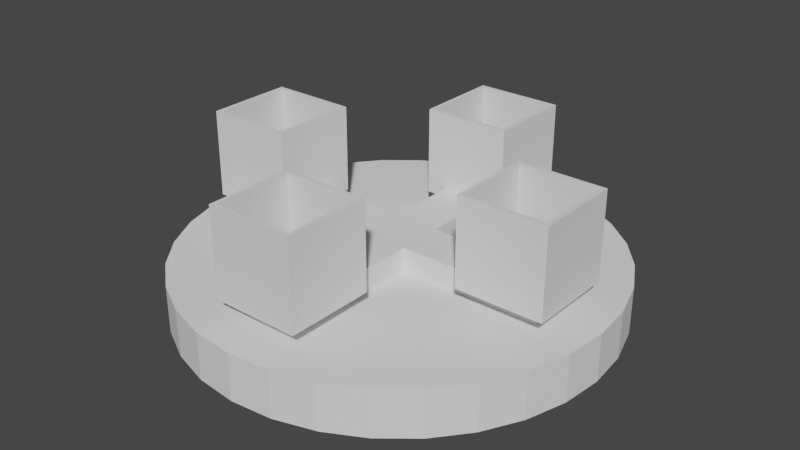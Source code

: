 # Source: TeaCups.blend  (saved by Blender 2.93.20; exported with 4.5.12 LTS)
import bpy
from mathutils import Matrix  # noqa: F401  (used for matrix-valued properties, if any)

bpy.ops.wm.read_factory_settings(use_empty=True)
scene = bpy.context.scene
scene.name = 'Scene'

# ---- collections
col_collection = bpy.data.collections.new('Collection'); scene.collection.children.link(col_collection)

# ---- world
world_world = bpy.data.worlds.new('World'); scene.world = world_world
world_world.use_nodes = True; world_world.node_tree.nodes.clear()
_N = world_world.node_tree.nodes; _L = world_world.node_tree.links
n0 = _N.new('ShaderNodeOutputWorld'); n0.name = 'World Output'; n0.location = (300, 300)
n1 = _N.new('ShaderNodeBackground'); n1.name = 'Background'; n1.location = (10, 300)
n1.inputs[0].default_value = (0.05088, 0.05088, 0.05088, 1.0)
_L.new(n1.outputs[0], n0.inputs[0])
n0.is_active_output = True
world_world.color = (0.05088, 0.05088, 0.05088)
world_world.use_sun_shadow = False
world_world.sun_shadow_jitter_overblur = 0.0

# ---- meshes
me_cylinder = bpy.data.meshes.new('Cylinder')
me_cylinder.from_pydata([(2.316e-08, -2.756, -0.3021), (2.316e-08, -2.756, 0.3021), (-0.5376, -2.703, -0.3021), (-0.5376, -2.703, 0.3021), (-1.055, -2.546, -0.3021), (-1.055, -2.546, 0.3021), (-1.531, -2.291, -0.3021), (-1.531, -2.291, 0.3021), (-1.949, -1.949, -0.3021), (-1.949, -1.949, 0.3021), (-2.291, -1.531, -0.3021), (-2.291, -1.531, 0.3021), (-2.546, -1.055, -0.3021), (-2.546, -1.055, 0.3021), (-2.703, -0.5376, -0.3021), (-2.703, -0.5376, 0.3021), (-2.756, 4.971e-09, -0.3021), (-2.756, 4.971e-09, 0.3021), (-2.703, 0.5376, -0.3021), (-2.703, 0.5376, 0.3021), (-2.546, 1.055, -0.3021), (-2.546, 1.055, 0.3021), (-2.291, 1.531, -0.3021), (-2.291, 1.531, 0.3021), (-1.949, 1.949, -0.3021), (-1.949, 1.949, 0.3021), (-1.531, 2.291, -0.3021), (-1.531, 2.291, 0.3021), (-1.055, 2.546, -0.3021), (-1.055, 2.546, 0.3021), (-0.5376, 2.703, -0.3021), (-0.5376, 2.703, 0.3021), (2.641e-07, 2.756, -0.3021), (2.641e-07, 2.756, 0.3021), (0.5376, 2.703, -0.3021), (0.5376, 2.703, 0.3021), (1.055, 2.546, -0.3021), (1.055, 2.546, 0.3021), (1.531, 2.291, -0.3021), (1.531, 2.291, 0.3021), (1.949, 1.949, -0.3021), (1.949, 1.949, 0.3021), (2.291, 1.531, -0.3021), (2.291, 1.531, 0.3021), (2.546, 1.055, -0.3021), (2.546, 1.055, 0.3021), (2.703, 0.5376, -0.3021), (2.703, 0.5376, 0.3021), (2.756, -1.484e-07, -0.3021), (2.756, -1.484e-07, 0.3021), (2.703, -0.5376, -0.3021), (2.703, -0.5376, 0.3021), (2.546, -1.055, -0.3021), (2.546, -1.055, 0.3021), (2.291, -1.531, -0.3021), (2.291, -1.531, 0.3021), (1.949, -1.949, -0.3021), (1.949, -1.949, 0.3021), (1.531, -2.291, -0.3021), (1.531, -2.291, 0.3021), (1.055, -2.546, -0.3021), (1.055, -2.546, 0.3021), (0.5376, -2.703, -0.3021), (0.5376, -2.703, 0.3021)], [], [(0, 1, 3, 2), (2, 3, 5, 4), (4, 5, 7, 6), (6, 7, 9, 8), (8, 9, 11, 10), (10, 11, 13, 12), (12, 13, 15, 14), (14, 15, 17, 16), (16, 17, 19, 18), (18, 19, 21, 20), (20, 21, 23, 22), (22, 23, 25, 24), (24, 25, 27, 26), (26, 27, 29, 28), (28, 29, 31, 30), (30, 31, 33, 32), (32, 33, 35, 34), (34, 35, 37, 36), (36, 37, 39, 38), (38, 39, 41, 40), (40, 41, 43, 42), (42, 43, 45, 44), (44, 45, 47, 46), (46, 47, 49, 48), (48, 49, 51, 50), (50, 51, 53, 52), (52, 53, 55, 54), (54, 55, 57, 56), (56, 57, 59, 58), (58, 59, 61, 60), (3, 1, 63, 61, 59, 57, 55, 53, 51, 49, 47, 45, 43, 41, 39, 37, 35, 33, 31, 29, 27, 25, 23, 21, 19, 17, 15, 13, 11, 9, 7, 5), (60, 61, 63, 62), (62, 63, 1, 0), (0, 2, 4, 6, 8, 10, 12, 14, 16, 18, 20, 22, 24, 26, 28, 30, 32, 34, 36, 38, 40, 42, 44, 46, 48, 50, 52, 54, 56, 58, 60, 62)])
_uv = me_cylinder.uv_layers.new(name='UVMap')
_uv.uv.foreach_set('vector', [0.962, 0.8992, 0.962, 0.9435, 0.9487, 0.9435, 0.9487, 0.8992, 0.9487, 0.8992, 0.9487, 0.9435, 0.9355, 0.9435, 0.9355, 0.8992, 0.9355, 0.8992, 0.9355, 0.9435, 0.9222, 0.9435, 0.9222, 0.8992, 0.9222, 0.8992, 0.9222, 0.9435, 0.909, 0.9435, 0.909, 0.8992, 0.909, 0.8992, 0.909, 0.9435, 0.8957, 0.9435, 0.8957, 0.8992, 0.8957, 0.8992, 0.8957, 0.9435, 0.8825, 0.9435, 0.8825, 0.8992, 0.8825, 0.8992, 0.8825, 0.9435, 0.8692, 0.9435, 0.8692, 0.8992, 0.8692, 0.8992, 0.8692, 0.9435, 0.856, 0.9435, 0.856, 0.8992, 0.856, 0.8992, 0.856, 0.9435, 0.8427, 0.9435, 0.8427, 0.8992, 0.8427, 0.8992, 0.8427, 0.9435, 0.8295, 0.9435, 0.8295, 0.8992, 0.8295, 0.8992, 0.8295, 0.9435, 0.8162, 0.9435, 0.8162, 0.8992, 0.8162, 0.8992, 0.8162, 0.9435, 0.803, 0.9435, 0.803, 0.8992, 0.803, 0.8992, 0.803, 0.9435, 0.7897, 0.9435, 0.7897, 0.8992, 0.7897, 0.8992, 0.7897, 0.9435, 0.7765, 0.9435, 0.7765, 0.8992, 0.7765, 0.8992, 0.7765, 0.9435, 0.7632, 0.9435, 0.7632, 0.8992, 0.7632, 0.8992, 0.7632, 0.9435, 0.75, 0.9435, 0.75, 0.8992, 0.75, 0.8992, 0.75, 0.9435, 0.7368, 0.9435, 0.7368, 0.8992, 0.7368, 0.8992, 0.7368, 0.9435, 0.7235, 0.9435, 0.7235, 0.8992, 0.7235, 0.8992, 0.7235, 0.9435, 0.7103, 0.9435, 0.7103, 0.8992, 0.7103, 0.8992, 0.7103, 0.9435, 0.697, 0.9435, 0.697, 0.8992, 0.697, 0.8992, 0.697, 0.9435, 0.6838, 0.9435, 0.6838, 0.8992, 0.6838, 0.8992, 0.6838, 0.9435, 0.6705, 0.9435, 0.6705, 0.8992, 0.6705, 0.8992, 0.6705, 0.9435, 0.6573, 0.9435, 0.6573, 0.8992, 0.6573, 0.8992, 0.6573, 0.9435, 0.644, 0.9435, 0.644, 0.8992, 0.644, 0.8992, 0.644, 0.9435, 0.6308, 0.9435, 0.6308, 0.8992, 0.6308, 0.8992, 0.6308, 0.9435, 0.6175, 0.9435, 0.6175, 0.8992, 0.6175, 0.8992, 0.6175, 0.9435, 0.6043, 0.9435, 0.6043, 0.8992, 0.6043, 0.8992, 0.6043, 0.9435, 0.591, 0.9435, 0.591, 0.8992, 0.591, 0.8992, 0.591, 0.9435, 0.5778, 0.9435, 0.5778, 0.8992, 0.5778, 0.8992, 0.5778, 0.9435, 0.5645, 0.9435, 0.5645, 0.8992, 0.6639, 0.8717, 0.644, 0.8736, 0.6242, 0.8717, 0.6051, 0.8659, 0.5875, 0.8565, 0.5721, 0.8438, 0.5594, 0.8284, 0.55, 0.8108, 0.5442, 0.7918, 0.5423, 0.7719, 0.5442, 0.7521, 0.55, 0.733, 0.5594, 0.7154, 0.5721, 0.7, 0.5875, 0.6873, 0.6051, 0.6779, 0.6242, 0.6721, 0.644, 0.6702, 0.6639, 0.6721, 0.683, 0.6779, 0.7005, 0.6873, 0.716, 0.7, 0.7286, 0.7154, 0.738, 0.733, 0.7438, 0.7521, 0.7458, 0.7719, 0.7438, 0.7918, 0.738, 0.8108, 0.7286, 0.8284, 0.716, 0.8438, 0.7005, 0.8565, 0.683, 0.8659, 0.5645, 0.8992, 0.5645, 0.9435, 0.5513, 0.9435, 0.5513, 0.8992, 0.5513, 0.8992, 0.5513, 0.9435, 0.538, 0.9435, 0.538, 0.8992, 0.856, 0.8736, 0.8758, 0.8717, 0.8949, 0.8659, 0.9125, 0.8565, 0.9279, 0.8438, 0.9406, 0.8284, 0.95, 0.8108, 0.9558, 0.7918, 0.9577, 0.7719, 0.9558, 0.7521, 0.95, 0.733, 0.9406, 0.7154, 0.9279, 0.7, 0.9125, 0.6873, 0.8949, 0.6779, 0.8758, 0.6721, 0.856, 0.6702, 0.8361, 0.6721, 0.817, 0.6779, 0.7995, 0.6873, 0.784, 0.7, 0.7714, 0.7154, 0.762, 0.733, 0.7562, 0.7521, 0.7542, 0.7719, 0.7562, 0.7918, 0.762, 0.8108, 0.7714, 0.8284, 0.784, 0.8438, 0.7995, 0.8565, 0.817, 0.8659, 0.8361, 0.8717])
me_cylinder.use_remesh_fix_poles = True
me_cylinder.use_remesh_preserve_attributes = False
me_cylinder.update()
me_cube_012 = bpy.data.meshes.new('Cube.012')
me_cube_012.from_pydata([(-0.3021, -0.3021, -0.1511), (-0.3021, -0.3021, 0.1511), (-0.3021, 0.3021, -0.1511), (-0.3021, 0.3021, 0.1511), (0.3021, -0.3021, -0.1511), (0.3021, -0.3021, 0.1511), (0.3021, 0.3021, -0.1511), (0.3021, 0.3021, 0.1511), (-2.128, -0.3021, -0.1511), (-2.128, -0.3021, 0.1511), (-2.128, 0.3021, 0.1511), (-2.128, 0.3021, -0.1511), (-0.3021, 2.128, -0.1511), (-0.3021, 2.128, 0.1511), (0.3021, 2.128, 0.1511), (0.3021, 2.128, -0.1511), (2.128, 0.3021, -0.1511), (2.128, 0.3021, 0.1511), (2.128, -0.3021, 0.1511), (2.128, -0.3021, -0.1511), (0.3021, -2.128, -0.1511), (0.3021, -2.128, 0.1511), (-0.3021, -2.128, 0.1511), (-0.3021, -2.128, -0.1511)], [], [(2, 6, 4, 0), (7, 3, 1, 5), (8, 9, 10, 11), (1, 9, 8, 0), (3, 10, 9, 1), (2, 11, 10, 3), (0, 8, 11, 2), (12, 13, 14, 15), (3, 13, 12, 2), (7, 14, 13, 3), (6, 15, 14, 7), (2, 12, 15, 6), (16, 17, 18, 19), (7, 17, 16, 6), (5, 18, 17, 7), (4, 19, 18, 5), (6, 16, 19, 4), (20, 21, 22, 23), (5, 21, 20, 4), (1, 22, 21, 5), (0, 23, 22, 1), (4, 20, 23, 0)])
_uv = me_cube_012.uv_layers.new(name='UVMap')
_uv.uv.foreach_set('vector', [0.1913, 0.326, 0.2129, 0.3476, 0.1913, 0.3692, 0.1698, 0.3476, 0.2021, 0.1848, 0.1806, 0.1632, 0.2021, 0.1416, 0.2237, 0.1632, 0.1262, 0.06566, 0.1369, 0.07645, 0.1154, 0.09802, 0.1046, 0.08724, 0.2021, 0.1416, 0.1369, 0.07645, 0.1477, 0.06566, 0.2129, 0.1308, 0.1806, 0.1632, 0.1154, 0.09802, 0.1369, 0.07645, 0.2021, 0.1416, 0.1698, 0.174, 0.1046, 0.1088, 0.1154, 0.09802, 0.1806, 0.1632, 0.1698, 0.3476, 0.1046, 0.2824, 0.1262, 0.2608, 0.1913, 0.326, 0.1046, 0.2392, 0.1154, 0.2284, 0.1369, 0.25, 0.1262, 0.2607, 0.1806, 0.1632, 0.1154, 0.2284, 0.1046, 0.2176, 0.1698, 0.1524, 0.2021, 0.1848, 0.1369, 0.25, 0.1154, 0.2284, 0.1806, 0.1632, 0.2129, 0.1956, 0.1477, 0.2607, 0.1369, 0.25, 0.2021, 0.1848, 0.1913, 0.326, 0.2565, 0.2608, 0.2781, 0.2824, 0.2129, 0.3476, 0.2781, 0.2607, 0.2673, 0.25, 0.2889, 0.2284, 0.2997, 0.2392, 0.2021, 0.1848, 0.2673, 0.25, 0.2565, 0.2607, 0.1913, 0.1956, 0.2237, 0.1632, 0.2889, 0.2284, 0.2673, 0.25, 0.2021, 0.1848, 0.2345, 0.1524, 0.2997, 0.2176, 0.2889, 0.2284, 0.2237, 0.1632, 0.2129, 0.3476, 0.2781, 0.4128, 0.2565, 0.4343, 0.1913, 0.3692, 0.2997, 0.08724, 0.2889, 0.09802, 0.2673, 0.07645, 0.2781, 0.06566, 0.2237, 0.1632, 0.2889, 0.09802, 0.2997, 0.1088, 0.2345, 0.174, 0.2021, 0.1416, 0.2673, 0.07645, 0.2889, 0.09802, 0.2237, 0.1632, 0.1913, 0.1308, 0.2565, 0.06566, 0.2673, 0.07645, 0.2021, 0.1416, 0.1913, 0.3692, 0.1262, 0.4343, 0.1046, 0.4128, 0.1698, 0.3476])
me_cube_012.use_remesh_fix_poles = True
me_cube_012.use_remesh_preserve_attributes = False
me_cube_012.update()
me_cube_013 = bpy.data.meshes.new('Cube.013')
me_cube_013.from_pydata([(-0.5633, -0.5633, 0.5633), (-0.5633, 0.5633, 0.5633), (-0.5633, -0.5633, -0.5633), (-0.5633, 0.5633, -0.5633), (0.5633, -0.5633, 0.5633), (0.5633, 0.5633, 0.5633), (0.5633, -0.5633, -0.5633), (0.5633, 0.5633, -0.5633), (-0.5067, -0.5067, 0.5633), (-0.5067, 0.5067, 0.5633), (-0.5171, -0.5171, -0.5171), (-0.5171, 0.5171, -0.5171), (0.5067, -0.5067, 0.5633), (0.5067, 0.5067, 0.5633), (0.5171, -0.5171, -0.5171), (0.5171, 0.5171, -0.5171)], [], [(0, 1, 3, 2), (2, 3, 7, 6), (6, 7, 5, 4), (2, 6, 4, 0), (7, 3, 1, 5), (8, 10, 11, 9), (10, 14, 15, 11), (14, 12, 13, 15), (10, 8, 12, 14), (15, 13, 9, 11), (1, 0, 8, 9), (4, 5, 13, 12), (0, 4, 12, 8), (5, 1, 9, 13)])
_uv = me_cube_013.uv_layers.new(name='UVMap')
_uv.uv.foreach_set('vector', [0.1373, 0.5492, 0.2377, 0.5492, 0.2377, 0.6496, 0.1373, 0.6496, 0.1373, 0.6496, 0.2377, 0.6496, 0.2377, 0.75, 0.1373, 0.75, 0.1373, 0.75, 0.2377, 0.75, 0.2377, 0.8504, 0.1373, 0.8504, 0.03691, 0.75, 0.1373, 0.75, 0.1373, 0.8504, 0.03691, 0.8504, 0.2377, 0.75, 0.3381, 0.75, 0.3381, 0.8504, 0.2377, 0.8504, 0.1373, 0.5492, 0.1373, 0.6496, 0.2377, 0.6496, 0.2377, 0.5492, 0.1373, 0.6496, 0.1373, 0.75, 0.2377, 0.75, 0.2377, 0.6496, 0.1373, 0.75, 0.1373, 0.8504, 0.2377, 0.8504, 0.2377, 0.75, 0.03691, 0.75, 0.03691, 0.8504, 0.1373, 0.8504, 0.1373, 0.75, 0.2377, 0.75, 0.2377, 0.8504, 0.3381, 0.8504, 0.3381, 0.75, 0.2377, 0.5492, 0.1373, 0.5492, 0.1373, 0.5492, 0.2377, 0.5492, 0.1373, 0.8504, 0.2377, 0.8504, 0.2377, 0.8504, 0.1373, 0.8504, 0.03691, 0.8504, 0.1373, 0.8504, 0.1373, 0.8504, 0.03691, 0.8504, 0.2377, 0.8504, 0.3381, 0.8504, 0.3381, 0.8504, 0.2377, 0.8504])
me_cube_013.use_remesh_fix_poles = True
me_cube_013.use_remesh_preserve_attributes = False
me_cube_013.update()
me_cube_020 = bpy.data.meshes.new('Cube.020')
me_cube_020.from_pydata([(-0.5633, -0.5633, 0.5633), (-0.5633, 0.5633, 0.5633), (-0.5633, -0.5633, -0.5633), (-0.5633, 0.5633, -0.5633), (0.5633, -0.5633, 0.5633), (0.5633, 0.5633, 0.5633), (0.5633, -0.5633, -0.5633), (0.5633, 0.5633, -0.5633), (-0.5067, -0.5067, 0.5633), (-0.5067, 0.5067, 0.5633), (-0.5171, -0.5171, -0.5171), (-0.5171, 0.5171, -0.5171), (0.5067, -0.5067, 0.5633), (0.5067, 0.5067, 0.5633), (0.5171, -0.5171, -0.5171), (0.5171, 0.5171, -0.5171)], [], [(0, 1, 3, 2), (2, 3, 7, 6), (6, 7, 5, 4), (2, 6, 4, 0), (7, 3, 1, 5), (8, 10, 11, 9), (10, 14, 15, 11), (14, 12, 13, 15), (10, 8, 12, 14), (15, 13, 9, 11), (1, 0, 8, 9), (4, 5, 13, 12), (0, 4, 12, 8), (5, 1, 9, 13)])
_uv = me_cube_020.uv_layers.new(name='UVMap')
_uv.uv.foreach_set('vector', [0.1373, 0.5492, 0.2377, 0.5492, 0.2377, 0.6496, 0.1373, 0.6496, 0.1373, 0.6496, 0.2377, 0.6496, 0.2377, 0.75, 0.1373, 0.75, 0.1373, 0.75, 0.2377, 0.75, 0.2377, 0.8504, 0.1373, 0.8504, 0.03691, 0.75, 0.1373, 0.75, 0.1373, 0.8504, 0.03691, 0.8504, 0.2377, 0.75, 0.3381, 0.75, 0.3381, 0.8504, 0.2377, 0.8504, 0.1373, 0.5492, 0.1373, 0.6496, 0.2377, 0.6496, 0.2377, 0.5492, 0.1373, 0.6496, 0.1373, 0.75, 0.2377, 0.75, 0.2377, 0.6496, 0.1373, 0.75, 0.1373, 0.8504, 0.2377, 0.8504, 0.2377, 0.75, 0.03691, 0.75, 0.03691, 0.8504, 0.1373, 0.8504, 0.1373, 0.75, 0.2377, 0.75, 0.2377, 0.8504, 0.3381, 0.8504, 0.3381, 0.75, 0.2377, 0.5492, 0.1373, 0.5492, 0.1373, 0.5492, 0.2377, 0.5492, 0.1373, 0.8504, 0.2377, 0.8504, 0.2377, 0.8504, 0.1373, 0.8504, 0.03691, 0.8504, 0.1373, 0.8504, 0.1373, 0.8504, 0.03691, 0.8504, 0.2377, 0.8504, 0.3381, 0.8504, 0.3381, 0.8504, 0.2377, 0.8504])
me_cube_020.use_remesh_fix_poles = True
me_cube_020.use_remesh_preserve_attributes = False
me_cube_020.update()
me_cube_021 = bpy.data.meshes.new('Cube.021')
me_cube_021.from_pydata([(-0.5633, -0.5633, 0.5633), (-0.5633, 0.5633, 0.5633), (-0.5633, -0.5633, -0.5633), (-0.5633, 0.5633, -0.5633), (0.5633, -0.5633, 0.5633), (0.5633, 0.5633, 0.5633), (0.5633, -0.5633, -0.5633), (0.5633, 0.5633, -0.5633), (-0.5067, -0.5067, 0.5633), (-0.5067, 0.5067, 0.5633), (-0.5171, -0.5171, -0.5171), (-0.5171, 0.5171, -0.5171), (0.5067, -0.5067, 0.5633), (0.5067, 0.5067, 0.5633), (0.5171, -0.5171, -0.5171), (0.5171, 0.5171, -0.5171)], [], [(0, 1, 3, 2), (2, 3, 7, 6), (6, 7, 5, 4), (2, 6, 4, 0), (7, 3, 1, 5), (8, 10, 11, 9), (10, 14, 15, 11), (14, 12, 13, 15), (10, 8, 12, 14), (15, 13, 9, 11), (1, 0, 8, 9), (4, 5, 13, 12), (0, 4, 12, 8), (5, 1, 9, 13)])
_uv = me_cube_021.uv_layers.new(name='UVMap')
_uv.uv.foreach_set('vector', [0.1373, 0.5492, 0.2377, 0.5492, 0.2377, 0.6496, 0.1373, 0.6496, 0.1373, 0.6496, 0.2377, 0.6496, 0.2377, 0.75, 0.1373, 0.75, 0.1373, 0.75, 0.2377, 0.75, 0.2377, 0.8504, 0.1373, 0.8504, 0.03691, 0.75, 0.1373, 0.75, 0.1373, 0.8504, 0.03691, 0.8504, 0.2377, 0.75, 0.3381, 0.75, 0.3381, 0.8504, 0.2377, 0.8504, 0.1373, 0.5492, 0.1373, 0.6496, 0.2377, 0.6496, 0.2377, 0.5492, 0.1373, 0.6496, 0.1373, 0.75, 0.2377, 0.75, 0.2377, 0.6496, 0.1373, 0.75, 0.1373, 0.8504, 0.2377, 0.8504, 0.2377, 0.75, 0.03691, 0.75, 0.03691, 0.8504, 0.1373, 0.8504, 0.1373, 0.75, 0.2377, 0.75, 0.2377, 0.8504, 0.3381, 0.8504, 0.3381, 0.75, 0.2377, 0.5492, 0.1373, 0.5492, 0.1373, 0.5492, 0.2377, 0.5492, 0.1373, 0.8504, 0.2377, 0.8504, 0.2377, 0.8504, 0.1373, 0.8504, 0.03691, 0.8504, 0.1373, 0.8504, 0.1373, 0.8504, 0.03691, 0.8504, 0.2377, 0.8504, 0.3381, 0.8504, 0.3381, 0.8504, 0.2377, 0.8504])
me_cube_021.use_remesh_fix_poles = True
me_cube_021.use_remesh_preserve_attributes = False
me_cube_021.update()
me_cube_022 = bpy.data.meshes.new('Cube.022')
me_cube_022.from_pydata([(-0.5633, -0.5633, 0.5633), (-0.5633, 0.5633, 0.5633), (-0.5633, -0.5633, -0.5633), (-0.5633, 0.5633, -0.5633), (0.5633, -0.5633, 0.5633), (0.5633, 0.5633, 0.5633), (0.5633, -0.5633, -0.5633), (0.5633, 0.5633, -0.5633), (-0.5067, -0.5067, 0.5633), (-0.5067, 0.5067, 0.5633), (-0.5171, -0.5171, -0.5171), (-0.5171, 0.5171, -0.5171), (0.5067, -0.5067, 0.5633), (0.5067, 0.5067, 0.5633), (0.5171, -0.5171, -0.5171), (0.5171, 0.5171, -0.5171)], [], [(0, 1, 3, 2), (2, 3, 7, 6), (6, 7, 5, 4), (2, 6, 4, 0), (7, 3, 1, 5), (8, 10, 11, 9), (10, 14, 15, 11), (14, 12, 13, 15), (10, 8, 12, 14), (15, 13, 9, 11), (1, 0, 8, 9), (4, 5, 13, 12), (0, 4, 12, 8), (5, 1, 9, 13)])
_uv = me_cube_022.uv_layers.new(name='UVMap')
_uv.uv.foreach_set('vector', [0.1373, 0.5492, 0.2377, 0.5492, 0.2377, 0.6496, 0.1373, 0.6496, 0.1373, 0.6496, 0.2377, 0.6496, 0.2377, 0.75, 0.1373, 0.75, 0.1373, 0.75, 0.2377, 0.75, 0.2377, 0.8504, 0.1373, 0.8504, 0.03691, 0.75, 0.1373, 0.75, 0.1373, 0.8504, 0.03691, 0.8504, 0.2377, 0.75, 0.3381, 0.75, 0.3381, 0.8504, 0.2377, 0.8504, 0.1373, 0.5492, 0.1373, 0.6496, 0.2377, 0.6496, 0.2377, 0.5492, 0.1373, 0.6496, 0.1373, 0.75, 0.2377, 0.75, 0.2377, 0.6496, 0.1373, 0.75, 0.1373, 0.8504, 0.2377, 0.8504, 0.2377, 0.75, 0.03691, 0.75, 0.03691, 0.8504, 0.1373, 0.8504, 0.1373, 0.75, 0.2377, 0.75, 0.2377, 0.8504, 0.3381, 0.8504, 0.3381, 0.75, 0.2377, 0.5492, 0.1373, 0.5492, 0.1373, 0.5492, 0.2377, 0.5492, 0.1373, 0.8504, 0.2377, 0.8504, 0.2377, 0.8504, 0.1373, 0.8504, 0.03691, 0.8504, 0.1373, 0.8504, 0.1373, 0.8504, 0.03691, 0.8504, 0.2377, 0.8504, 0.3381, 0.8504, 0.3381, 0.8504, 0.2377, 0.8504])
me_cube_022.use_remesh_fix_poles = True
me_cube_022.use_remesh_preserve_attributes = False
me_cube_022.update()

# ---- objects
ob_cylinder = bpy.data.objects.new('Cylinder', me_cylinder)
ob_cube = bpy.data.objects.new('Cube', me_cube_012)
ob_cube_001 = bpy.data.objects.new('Cube.001', me_cube_013)
ob_cube_002 = bpy.data.objects.new('Cube.002', me_cube_020)
ob_cube_003 = bpy.data.objects.new('Cube.003', me_cube_021)
ob_cube_004 = bpy.data.objects.new('Cube.004', me_cube_022)

# ---- transforms, parenting, visibility, modifiers, constraints
ob_cylinder.location = (8.196e-08, 3.055e-07, 0.0)
ob_cube.parent = ob_cylinder
ob_cube.location = (5.96e-08, 7.947e-08, 0.4532)
ob_cube_001.parent = ob_cube
ob_cube_001.matrix_parent_inverse = Matrix(((1.0, -0.0, 0.0, -5.96e-08), (-0.0, 1.0, -0.0, -7.947e-08), (0.0, -0.0, 1.0, -0.4532), (-0.0, 0.0, -0.0, 1.0)))
ob_cube_001.location = (1.192e-07, 1.813, 1.057)
ob_cube_002.parent = ob_cube
ob_cube_002.matrix_parent_inverse = Matrix(((1.0, -0.0, 0.0, -5.96e-08), (-0.0, 1.0, -0.0, -7.947e-08), (0.0, -0.0, 1.0, -0.4532), (-0.0, 0.0, -0.0, 1.0)))
ob_cube_002.location = (1.8, 0.0, 1.1)
ob_cube_003.parent = ob_cube
ob_cube_003.matrix_parent_inverse = Matrix(((1.0, -0.0, 0.0, -5.96e-08), (-0.0, 1.0, -0.0, -7.947e-08), (0.0, -0.0, 1.0, -0.4532), (-0.0, 0.0, -0.0, 1.0)))
ob_cube_003.location = (0.0, -1.8, 1.1)
ob_cube_004.parent = ob_cube
ob_cube_004.matrix_parent_inverse = Matrix(((1.0, -0.0, 0.0, -5.96e-08), (-0.0, 1.0, -0.0, -7.947e-08), (0.0, -0.0, 1.0, -0.4532), (-0.0, 0.0, -0.0, 1.0)))
ob_cube_004.location = (-1.9, 0.0, 1.1)

# ---- collection membership
col_collection.objects.link(ob_cylinder)
col_collection.objects.link(ob_cube)
col_collection.objects.link(ob_cube_001)
col_collection.objects.link(ob_cube_002)
col_collection.objects.link(ob_cube_003)
col_collection.objects.link(ob_cube_004)

# ---- scene / render settings (as saved in the file)
scene.frame_start = 1; scene.frame_end = 250; scene.frame_set(1)
scene.render.engine = 'BLENDER_EEVEE_NEXT'
scene.cycles.use_denoising = False
scene.cycles.samples = 128
scene.cycles.sampling_pattern = 'TABULATED_SOBOL'
scene.cycles.use_adaptive_sampling = False
scene.cycles.use_light_tree = False
scene.view_settings.view_transform = 'Filmic'
bpy.context.view_layer.update()

# ---- added for rendering (the .blend has no active camera and no usable light): camera, sun
cam_auto = bpy.data.cameras.new('AutoCamera')
cam_auto.lens = 50.0
cam_auto.sensor_width = 36.0
cam_auto.clip_end = 1000.0
ob_auto_camera = bpy.data.objects.new('AutoCamera', cam_auto)
scene.collection.objects.link(ob_auto_camera)
ob_auto_camera.location = (7.43759, -8.92511, 6.63066)
ob_auto_camera.rotation_euler = (1.09748, -7.21219e-08, 0.694738)
scene.camera = ob_auto_camera
light_auto_sun = bpy.data.lights.new('AutoSun', 'SUN')
light_auto_sun.energy = 3.0
light_auto_sun.angle = 0.0523599
ob_auto_sun = bpy.data.objects.new('AutoSun', light_auto_sun)
scene.collection.objects.link(ob_auto_sun)
ob_auto_sun.rotation_euler = (0.872665, 0.174533, 0.523599)
bpy.context.view_layer.update()
